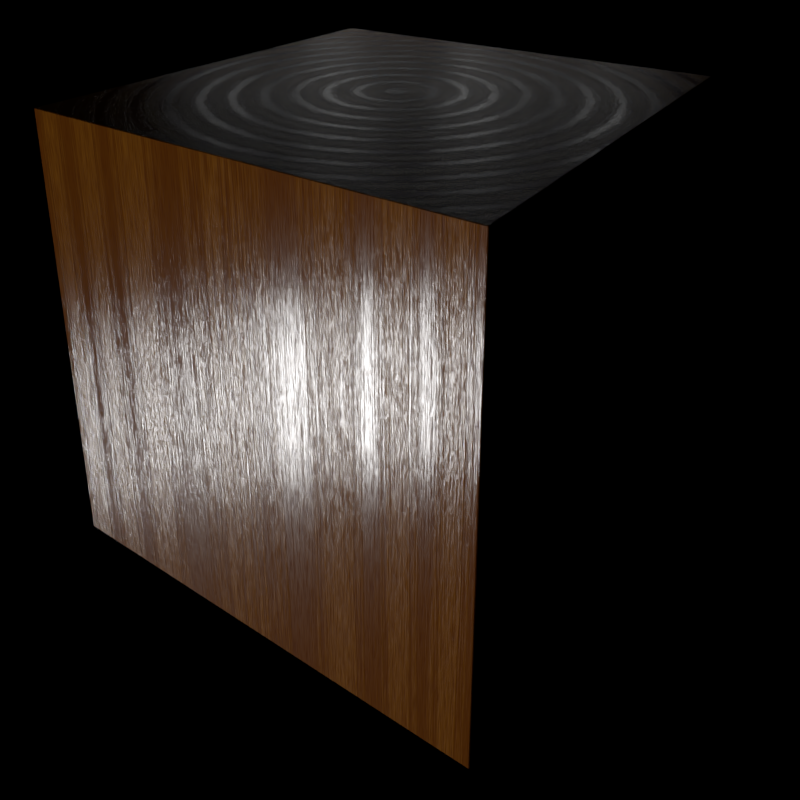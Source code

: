 # Source: Lacquered_Wood.blend  (saved by Blender 2.78.0; exported with 4.5.12 LTS)
import bpy
from mathutils import Matrix  # noqa: F401  (used for matrix-valued properties, if any)

bpy.ops.wm.read_factory_settings(use_empty=True)
scene = bpy.context.scene
scene.name = 'Scene'

# ---- collections
col_collection_1 = bpy.data.collections.new('Collection 1'); scene.collection.children.link(col_collection_1)

# ---- materials (node trees are filled in below, after node groups)
mat_material_001 = bpy.data.materials.new('Material.001')
mat_material_001.alpha_threshold = 0.0
mat_material_001.roughness = 0.5
mat_material_002 = bpy.data.materials.new('Material.002')
mat_material_002.alpha_threshold = 0.0
mat_material_002.roughness = 0.5

# ---- node groups
ng_lacquered_wood = bpy.data.node_groups.new('Lacquered_Wood', 'ShaderNodeTree')
_s = ng_lacquered_wood.interface.new_socket(name='Shader', in_out='OUTPUT', socket_type='NodeSocketShader')
_s = ng_lacquered_wood.interface.new_socket(name='Color', in_out='OUTPUT', socket_type='NodeSocketColor')
_s.default_value = (0.0, 0.0, 0.0, 0.0)
_s = ng_lacquered_wood.interface.new_socket(name='Displacement', in_out='OUTPUT', socket_type='NodeSocketFloat')
_s.min_value = 0.0
_s.max_value = 0.0
_s = ng_lacquered_wood.interface.new_socket(name='Vector', in_out='INPUT', socket_type='NodeSocketVector')
_s.min_value = -1e+04
_s.max_value = 1e+04
_s = ng_lacquered_wood.interface.new_socket(name='Overall Scale', in_out='INPUT', socket_type='NodeSocketFloat')
_s.default_value = 1.0
_s.min_value = 0.0
_s.max_value = 1000.0
_s = ng_lacquered_wood.interface.new_socket(name='Color 1', in_out='INPUT', socket_type='NodeSocketColor')
_s.default_value = (0.09084, 0.0, 0.0, 1.0)
_s = ng_lacquered_wood.interface.new_socket(name='Color 2', in_out='INPUT', socket_type='NodeSocketColor')
_s.default_value = (0.5029, 0.1878, 0.01161, 1.0)
_s = ng_lacquered_wood.interface.new_socket(name='Major Rings Amount', in_out='INPUT', socket_type='NodeSocketFloat')
_s.default_value = 0.5
_s.min_value = 0.0
_s.max_value = 10.0
_s = ng_lacquered_wood.interface.new_socket(name='Major Rings Width', in_out='INPUT', socket_type='NodeSocketFloat')
_s.default_value = 5.0
_s.min_value = 0.0
_s.max_value = 100.0
_s = ng_lacquered_wood.interface.new_socket(name='Rings Saturation', in_out='INPUT', socket_type='NodeSocketFloat')
_s.default_value = 0.75
_s.min_value = 0.0
_s.max_value = 10.0
_s = ng_lacquered_wood.interface.new_socket(name='Major/Minor Rings', in_out='INPUT', socket_type='NodeSocketFloat')
_s.subtype = 'FACTOR'
_s.min_value = 0.0
_s.max_value = 1.0
_s = ng_lacquered_wood.interface.new_socket(name='Minor Rings Amount', in_out='INPUT', socket_type='NodeSocketFloat')
_s.subtype = 'FACTOR'
_s.default_value = 5.0
_s.min_value = 0.0
_s.max_value = 10.0
_s = ng_lacquered_wood.interface.new_socket(name='Ring Sharpness Limit 1', in_out='INPUT', socket_type='NodeSocketFloat')
_s.subtype = 'FACTOR'
_s.min_value = 0.0
_s.max_value = 1.0
_s = ng_lacquered_wood.interface.new_socket(name='Ring Sharpness Limit 2', in_out='INPUT', socket_type='NodeSocketFloat')
_s.subtype = 'FACTOR'
_s.default_value = 1.0
_s.min_value = 0.0
_s.max_value = 1.0
_s = ng_lacquered_wood.interface.new_socket(name='Ring Distortion', in_out='INPUT', socket_type='NodeSocketFloat')
_s.default_value = 10.0
_s.min_value = -1000.0
_s.max_value = 1000.0
_s = ng_lacquered_wood.interface.new_socket(name='Ring Distortion Scale', in_out='INPUT', socket_type='NodeSocketFloat')
_s.default_value = 1.0
_s.min_value = 0.0
_s.max_value = 1e+04
_s = ng_lacquered_wood.interface.new_socket(name='Ring Detail Scale', in_out='INPUT', socket_type='NodeSocketFloat')
_s.default_value = 1.0
_s.min_value = -1000.0
_s.max_value = 1000.0
_s = ng_lacquered_wood.interface.new_socket(name='Z-Distortion', in_out='INPUT', socket_type='NodeSocketFloat')
_s.default_value = 10.0
_s.min_value = -1e+04
_s.max_value = 1e+04
_s = ng_lacquered_wood.interface.new_socket(name='Z-Distortion Amount', in_out='INPUT', socket_type='NodeSocketFloat')
_s.subtype = 'FACTOR'
_s.default_value = 0.1
_s.min_value = 0.0
_s.max_value = 1.0
_s = ng_lacquered_wood.interface.new_socket(name='Z-Distortion Scale', in_out='INPUT', socket_type='NodeSocketFloat')
_s.default_value = 1.0
_s.min_value = 0.0
_s.max_value = 1e+04
_s = ng_lacquered_wood.interface.new_socket(name='Sphericity', in_out='INPUT', socket_type='NodeSocketFloat')
_s.default_value = 0.01
_s.min_value = 0.0
_s.max_value = 1e+04
_s = ng_lacquered_wood.interface.new_socket(name='Grain Width', in_out='INPUT', socket_type='NodeSocketFloat')
_s.default_value = 2.0
_s.min_value = 0.1
_s.max_value = 100.0
_s = ng_lacquered_wood.interface.new_socket(name='Grain Length', in_out='INPUT', socket_type='NodeSocketFloat')
_s.default_value = 0.1
_s.min_value = 0.0
_s.max_value = 100.0
_s = ng_lacquered_wood.interface.new_socket(name='Grain Distortion', in_out='INPUT', socket_type='NodeSocketFloat')
_s.min_value = -1000.0
_s.max_value = 1000.0
_s = ng_lacquered_wood.interface.new_socket(name='IOR', in_out='INPUT', socket_type='NodeSocketFloat')
_s.default_value = 1.45
_s.min_value = 0.0
_s.max_value = 10.0
_s = ng_lacquered_wood.interface.new_socket(name='Fresnel Power', in_out='INPUT', socket_type='NodeSocketFloat')
_s.default_value = 1.0
_s.min_value = 0.0
_s.max_value = 10.0
_s = ng_lacquered_wood.interface.new_socket(name='Glossy Color', in_out='INPUT', socket_type='NodeSocketColor')
_s.default_value = (1.0, 1.0, 1.0, 1.0)
_s = ng_lacquered_wood.interface.new_socket(name='Color-to-Glossy Roughness', in_out='INPUT', socket_type='NodeSocketFloat')
_s.default_value = 0.1
_s.min_value = 0.0
_s.max_value = 10.0
_s = ng_lacquered_wood.interface.new_socket(name='Glossy Roughness', in_out='INPUT', socket_type='NodeSocketFloat')
_s.subtype = 'FACTOR'
_s.default_value = 0.01
_s.min_value = 0.0
_s.max_value = 1.0
_s = ng_lacquered_wood.interface.new_socket(name='Glossy Bump Distance', in_out='INPUT', socket_type='NodeSocketFloat')
_s.min_value = 0.0
_s.max_value = 1000.0
_s = ng_lacquered_wood.interface.new_socket(name='Diffuse Bump Distance', in_out='INPUT', socket_type='NodeSocketFloat')
_s.min_value = 0.0
_s.max_value = 1000.0
_s = ng_lacquered_wood.interface.new_socket(name='Displacement', in_out='INPUT', socket_type='NodeSocketFloat')
_s.default_value = 0.1
_s.min_value = 0.0
_s.max_value = 10.0
_N = ng_lacquered_wood.nodes; _L = ng_lacquered_wood.links
n0 = _N.new('NodeReroute'); n0.name = 'Reroute.003'; n0.location = (-1745, -181)
n0.width = 16
n0.hide = True
n0.socket_idname = 'NodeSocketFloat'
n1 = _N.new('NodeReroute'); n1.name = 'Reroute.001'; n1.location = (-1720, -36)
n1.width = 16
n1.hide = True
n2 = _N.new('NodeReroute'); n2.name = 'Reroute.005'; n2.location = (-1750, -111)
n2.width = 16
n2.socket_idname = 'NodeSocketFloatFactor'
n3 = _N.new('NodeReroute'); n3.name = 'Reroute.004'; n3.location = (-1743, -75)
n3.width = 16
n3.socket_idname = 'NodeSocketFloat'
n4 = _N.new('ShaderNodeTexNoise'); n4.name = 'Musgrave Texture'; n4.location = (-1572, 99)
n4.width = 150
n4.hide = True
n4.normalize = False
n4.inputs[3].default_value = 1.0
n4.inputs[4].default_value = 0.25
n5 = _N.new('ShaderNodeMix'); n5.name = 'Mix'; n5.location = (-1560, 52)
n5.hide = True
n5.data_type = 'RGBA'
n5.blend_type = 'MULTIPLY'
n5.inputs[0].default_value = 1.0
n6 = _N.new('ShaderNodeMix'); n6.name = 'Mix.001'; n6.location = (-1581, -69)
n6.hide = True
n6.data_type = 'RGBA'
n6.blend_type = 'MULTIPLY'
n6.inputs[0].default_value = 1.0
n7 = _N.new('NodeReroute'); n7.name = 'Reroute.006'; n7.location = (-1475, 69)
n7.width = 16
n7.socket_idname = 'NodeSocketFloatFactor'
n8 = _N.new('ShaderNodeMath'); n8.name = 'Math.012'; n8.location = (-1442, 107)
n8.hide = True
n8.operation = 'SUBTRACT'
n8.inputs[0].default_value = 1.0
n9 = _N.new('ShaderNodeMix'); n9.name = 'Mix.008'; n9.location = (-1414, 59)
n9.hide = True
n9.data_type = 'RGBA'
n9.blend_type = 'ADD'
n10 = _N.new('ShaderNodeTexWave'); n10.name = 'Wave Texture'; n10.location = (-1307, 26)
n10.hide = True
n10.wave_type = 'RINGS'
n10.bands_direction = 'DIAGONAL'
n10.rings_direction = 'SPHERICAL'
n10.inputs[6].default_value = 1.571
n11 = _N.new('ShaderNodeTexNoise'); n11.name = 'Noise Texture'; n11.location = (-1412, -116)
n11.hide = True
n11.inputs[2].default_value = 100.0
n12 = _N.new('ShaderNodeMath'); n12.name = 'Math.003'; n12.location = (-1294, -157)
n12.hide = True
n12.operation = 'POWER'
n13 = _N.new('ShaderNodeMix'); n13.name = 'Mix.002'; n13.location = (-1282, -65)
n13.hide = True
n13.data_type = 'RGBA'
n14 = _N.new('ShaderNodeMath'); n14.name = 'Math.007'; n14.location = (-1395, -32)
n14.hide = True
n14.operation = 'SUBTRACT'
n15 = _N.new('ShaderNodeMath'); n15.name = 'Math.006'; n15.location = (-1192, 3)
n15.hide = True
n15.operation = 'SUBTRACT'
n16 = _N.new('ShaderNodeMath'); n16.name = 'Math.008'; n16.location = (-1072, -32)
n16.hide = True
n16.operation = 'DIVIDE'
n17 = _N.new('ShaderNodeTexNoise'); n17.name = 'Noise Texture.001'; n17.location = (-962, -70)
n17.hide = True
n18 = _N.new('ShaderNodeMath'); n18.name = 'Math.010'; n18.location = (-941, 5)
n18.hide = True
n18.operation = 'MULTIPLY'
n19 = _N.new('ShaderNodeMath'); n19.name = 'Math.011'; n19.location = (-845, -72)
n19.hide = True
n19.operation = 'MULTIPLY'
n19.inputs[1].default_value = 2.0
n20 = _N.new('ShaderNodeMath'); n20.name = 'Math.009'; n20.location = (-712, -38)
n20.hide = True
n20.operation = 'MULTIPLY'
n21 = _N.new('ShaderNodeFresnel'); n21.name = 'Fresnel'; n21.location = (-1676, -325)
n21.hide = True
n22 = _N.new('ShaderNodeMath'); n22.name = 'Math.005'; n22.location = (-573, -26)
n22.hide = True
n23 = _N.new('ShaderNodeMath'); n23.name = 'Math.002'; n23.location = (-436, -35)
n23.hide = True
n23.operation = 'POWER'
n24 = _N.new('ShaderNodeMix'); n24.name = 'Mix.005'; n24.location = (-312, -46)
n24.hide = True
n24.data_type = 'RGBA'
n25 = _N.new('ShaderNodeBsdfAnisotropic'); n25.name = 'Glossy BSDF'; n25.location = (136, -114)
n25.hide = True
n25.distribution = 'GGX'
n26 = _N.new('ShaderNodeBsdfDiffuse'); n26.name = 'Diffuse BSDF'; n26.location = (125, -60)
n26.hide = True
n27 = _N.new('ShaderNodeMixShader'); n27.name = 'Mix Shader'; n27.location = (249, -102)
n27.hide = True
n28 = _N.new('NodeGroupOutput'); n28.name = 'Group Output'; n28.location = (360, -80)
n29 = _N.new('ShaderNodeMath'); n29.name = 'Math.004'; n29.location = (-1476, -337)
n29.hide = True
n29.operation = 'POWER'
n30 = _N.new('ShaderNodeCombineXYZ'); n30.name = 'Combine XYZ.001'; n30.location = (-1707, -167)
n30.hide = True
n31 = _N.new('ShaderNodeCombineXYZ'); n31.name = 'Combine XYZ'; n31.location = (-1699, -85)
n31.hide = True
n32 = _N.new('ShaderNodeMath'); n32.name = 'Math.015'; n32.location = (20, -109)
n32.hide = True
n33 = _N.new('ShaderNodeMath'); n33.name = 'Math.001'; n33.location = (-90, -96)
n33.hide = True
n33.operation = 'MULTIPLY'
n34 = _N.new('ShaderNodeMath'); n34.name = 'Math'; n34.location = (141, -160)
n34.hide = True
n34.operation = 'MULTIPLY'
n35 = _N.new('ShaderNodeMix'); n35.name = 'Mix.007'; n35.location = (-197, -75)
n35.hide = True
n35.data_type = 'RGBA'
n36 = _N.new('ShaderNodeBump'); n36.name = 'Bump.001'; n36.location = (-35, -28)
n36.hide = True
n36.inputs[2].default_value = 1.0
n37 = _N.new('ShaderNodeBump'); n37.name = 'Bump'; n37.location = (-41, -162)
n37.hide = True
n37.inputs[2].default_value = 1.0
n38 = _N.new('NodeReroute'); n38.name = 'Reroute.002'; n38.location = (-1849, 2)
n38.width = 16
n38.hide = True
n39 = _N.new('ShaderNodeMix'); n39.name = 'Mix.004'; n39.location = (-1688, 113)
n39.hide = True
n39.data_type = 'RGBA'
n39.blend_type = 'MULTIPLY'
n39.inputs[0].default_value = 1.0
n40 = _N.new('NodeGroupInput'); n40.name = 'Group Input'; n40.location = (-2191, 110)
n40.width = 200
n41 = _N.new('ShaderNodeMix'); n41.name = 'Mix.003'; n41.location = (-1951, 78)
n41.hide = True
n41.data_type = 'RGBA'
n41.blend_type = 'MULTIPLY'
n41.inputs[0].default_value = 1.0
n42 = _N.new('ShaderNodeMath'); n42.name = 'Math.013'; n42.location = (-1951, 32)
n42.hide = True
n42.operation = 'DIVIDE'
n42.inputs[1].default_value = 100.0
n43 = _N.new('NodeReroute'); n43.name = 'Reroute'; n43.location = (-1834, 61)
n43.width = 16
n44 = _N.new('ShaderNodeCombineXYZ'); n44.name = 'Combine XYZ.002'; n44.location = (-1778, 85)
n44.hide = True
n45 = _N.new('NodeReroute'); n45.name = 'Reroute.007'; n45.location = (-1809, 89)
n45.width = 16
n45.socket_idname = 'NodeSocketFloat'
n46 = _N.new('ShaderNodeMath'); n46.name = 'Math.014'; n46.location = (0, 0)
n46.operation = 'POWER'
_L.new(n40.outputs[4], n3.inputs[0])
_L.new(n30.outputs[0], n6.inputs[7])
_L.new(n6.outputs[2], n11.inputs[0])
_L.new(n11.outputs[0], n12.inputs[0])
_L.new(n11.outputs[0], n13.inputs[0])
_L.new(n40.outputs[2], n38.inputs[0])
_L.new(n40.outputs[3], n1.inputs[0])
_L.new(n24.outputs[2], n35.inputs[6])
_L.new(n13.outputs[2], n35.inputs[7])
_L.new(n12.outputs[0], n35.inputs[0])
_L.new(n31.outputs[0], n5.inputs[7])
_L.new(n9.outputs[2], n10.inputs[0])
_L.new(n34.outputs[0], n28.inputs[2])
_L.new(n35.outputs[2], n34.inputs[0])
_L.new(n26.outputs[0], n27.inputs[1])
_L.new(n25.outputs[0], n27.inputs[2])
_L.new(n27.outputs[0], n28.inputs[0])
_L.new(n35.outputs[2], n33.inputs[0])
_L.new(n43.outputs[0], n39.inputs[6])
_L.new(n43.outputs[0], n6.inputs[6])
_L.new(n43.outputs[0], n5.inputs[6])
_L.new(n1.outputs[0], n24.inputs[6])
_L.new(n1.outputs[0], n13.inputs[6])
_L.new(n38.outputs[0], n24.inputs[7])
_L.new(n38.outputs[0], n13.inputs[7])
_L.new(n40.outputs[18], n0.inputs[0])
_L.new(n40.outputs[19], n30.inputs[2])
_L.new(n0.outputs[0], n30.inputs[0])
_L.new(n0.outputs[0], n30.inputs[1])
_L.new(n3.outputs[0], n31.inputs[0])
_L.new(n3.outputs[0], n31.inputs[1])
_L.new(n40.outputs[5], n23.inputs[1])
_L.new(n40.outputs[6], n12.inputs[1])
_L.new(n40.outputs[24], n33.inputs[1])
_L.new(n40.outputs[23], n25.inputs[0])
_L.new(n41.outputs[2], n43.inputs[0])
_L.new(n15.outputs[0], n16.inputs[0])
_L.new(n14.outputs[0], n16.inputs[1])
_L.new(n2.outputs[0], n14.inputs[1])
_L.new(n40.outputs[0], n41.inputs[6])
_L.new(n29.outputs[0], n27.inputs[0])
_L.new(n21.outputs[0], n29.inputs[0])
_L.new(n40.outputs[21], n21.inputs[0])
_L.new(n40.outputs[9], n2.inputs[0])
_L.new(n40.outputs[10], n14.inputs[0])
_L.new(n40.outputs[1], n41.inputs[7])
_L.new(n35.outputs[2], n26.inputs[0])
_L.new(n17.outputs[0], n19.inputs[0])
_L.new(n10.outputs[1], n15.inputs[0])
_L.new(n23.outputs[0], n24.inputs[0])
_L.new(n16.outputs[0], n17.inputs[0])
_L.new(n20.outputs[0], n22.inputs[1])
_L.new(n16.outputs[0], n18.inputs[1])
_L.new(n22.outputs[0], n23.inputs[0])
_L.new(n40.outputs[7], n7.inputs[0])
_L.new(n7.outputs[0], n8.inputs[1])
_L.new(n7.outputs[0], n20.inputs[0])
_L.new(n40.outputs[8], n17.inputs[2])
_L.new(n2.outputs[0], n15.inputs[1])
_L.new(n40.outputs[14], n42.inputs[0])
_L.new(n42.outputs[0], n4.inputs[2])
_L.new(n40.outputs[11], n10.inputs[2])
_L.new(n40.outputs[13], n10.inputs[4])
_L.new(n40.outputs[15], n9.inputs[0])
_L.new(n4.outputs[0], n9.inputs[7])
_L.new(n5.outputs[2], n9.inputs[6])
_L.new(n35.outputs[2], n28.inputs[1])
_L.new(n40.outputs[20], n11.inputs[8])
_L.new(n40.outputs[28], n34.inputs[1])
_L.new(n8.outputs[0], n18.inputs[0])
_L.new(n19.outputs[0], n20.inputs[1])
_L.new(n18.outputs[0], n22.inputs[0])
_L.new(n33.outputs[0], n32.inputs[0])
_L.new(n40.outputs[25], n32.inputs[1])
_L.new(n40.outputs[22], n29.inputs[1])
_L.new(n40.outputs[17], n31.inputs[2])
_L.new(n35.outputs[2], n37.inputs[3])
_L.new(n36.outputs[0], n26.inputs[2])
_L.new(n37.outputs[0], n25.inputs[4])
_L.new(n40.outputs[27], n36.inputs[1])
_L.new(n40.outputs[26], n37.inputs[1])
_L.new(n35.outputs[2], n36.inputs[3])
_L.new(n39.outputs[2], n4.inputs[0])
_L.new(n44.outputs[0], n39.inputs[7])
_L.new(n40.outputs[16], n44.inputs[2])
_L.new(n45.outputs[0], n44.inputs[1])
_L.new(n40.outputs[12], n45.inputs[0])
_L.new(n45.outputs[0], n44.inputs[0])
_L.new(n32.outputs[0], n46.inputs[0])
_L.new(n46.outputs[0], n25.inputs[1])
n28.is_active_output = True

# ---- material node trees
mat_material_001.use_nodes = True; mat_material_001.node_tree.nodes.clear()
_N = mat_material_001.node_tree.nodes; _L = mat_material_001.node_tree.links
n0 = _N.new('ShaderNodeOutputMaterial'); n0.name = 'Material Output'; n0.location = (126, 275)
n1 = _N.new('ShaderNodeTexCoord'); n1.name = 'Texture Coordinate'; n1.location = (-320, 238)
n2 = _N.new('ShaderNodeGroup'); n2.name = 'Group'; n2.location = (-152, 300)
n2.width = 231
n2.node_tree = ng_lacquered_wood
n2.inputs[1].default_value = 1.0
n2.inputs[2].default_value = (0.09084, 0.0, 0.0, 1.0)
n2.inputs[3].default_value = (0.5029, 0.1878, 0.01161, 1.0)
n2.inputs[4].default_value = 0.5
n2.inputs[5].default_value = 5.0
n2.inputs[6].default_value = 0.5
n2.inputs[7].default_value = 0.8
n2.inputs[8].default_value = 5.0
n2.inputs[9].default_value = 0.0
n2.inputs[10].default_value = 1.0
n2.inputs[11].default_value = 1.0
n2.inputs[12].default_value = 1.0
n2.inputs[13].default_value = 16.0
n2.inputs[14].default_value = 1.0
n2.inputs[15].default_value = 0.1
n2.inputs[16].default_value = 1.0
n2.inputs[17].default_value = 0.01
n2.inputs[18].default_value = 2.0
n2.inputs[19].default_value = 0.1
n2.inputs[20].default_value = 0.0
n2.inputs[21].default_value = 1.45
n2.inputs[22].default_value = 1.0
n2.inputs[23].default_value = (1.0, 1.0, 1.0, 1.0)
n2.inputs[24].default_value = 0.1
n2.inputs[25].default_value = 0.01
n2.inputs[26].default_value = 0.0
n2.inputs[27].default_value = 0.0
n2.inputs[28].default_value = 0.1
n3 = _N.new('ShaderNodeDisplacement'); n3.name = 'Displacement'; n3.location = (0, 0)
n3.inputs[1].default_value = 0.0
n3.inputs[2].default_value = 0.1
_L.new(n1.outputs[3], n2.inputs[0])
_L.new(n2.outputs[0], n0.inputs[0])
_L.new(n2.outputs[2], n3.inputs[0])
_L.new(n3.outputs[0], n0.inputs[2])
n0.is_active_output = True
mat_material_002.use_nodes = True; mat_material_002.node_tree.nodes.clear()
_N = mat_material_002.node_tree.nodes; _L = mat_material_002.node_tree.links
n0 = _N.new('ShaderNodeOutputMaterial'); n0.name = 'Material Output'; n0.location = (300, 300)
n1 = _N.new('ShaderNodeEmission'); n1.name = 'Emission'; n1.location = (10, 300)
_L.new(n1.outputs[0], n0.inputs[0])
n0.is_active_output = True

# ---- world
world_world = bpy.data.worlds.new('World'); scene.world = world_world
world_world.color = (0.0, 0.0, 0.0)
world_world.use_sun_shadow = False
world_world.sun_shadow_jitter_overblur = 0.0
world_world.cycles.sampling_method = 'MANUAL'
world_world.light_settings.ao_factor = 0.5

# ---- cameras
cam_camera = bpy.data.cameras.new('Camera')
cam_camera.clip_end = 100.0
cam_camera.lens = 35.0
cam_camera.sensor_width = 32.0
cam_camera.sensor_height = 18.0
cam_camera.ortho_scale = 7.314
cam_camera.shift_y = -0.3
cam_camera.dof.focus_distance = 0.0

# ---- lights
light_sun = bpy.data.lights.new('Sun', 'SUN')
light_sun.transmission_factor = 0.0
light_sun.angle = 0.1993
light_sun.energy = 1.0
light_sun.shadow_buffer_clip_start = 0.5
light_sun.shadow_soft_size = 0.1
light_sun.shadow_cascade_max_distance = 1000.0

# ---- meshes
me_cube = bpy.data.meshes.new('Cube')
me_cube.from_pydata([(-1.0, -1.0, -1.0), (-1.0, -1.0, 1.0), (-1.0, 1.0, -1.0), (-1.0, 1.0, 1.0), (1.0, -1.0, -1.0), (1.0, -1.0, 1.0), (1.0, 1.0, -1.0), (1.0, 1.0, 1.0)], [], [(0, 1, 3, 2), (2, 3, 7, 6), (6, 7, 5, 4), (4, 5, 1, 0), (2, 6, 4, 0), (7, 3, 1, 5)])
me_cube.materials.append(mat_material_001)
me_cube.use_remesh_preserve_volume = False
me_cube.use_remesh_preserve_attributes = False
me_cube.use_mirror_vertex_groups = False
me_cube.update()
me_plane_002 = bpy.data.meshes.new('Plane.002')
me_plane_002.from_pydata([(-0.25, -0.5, 0.0), (0.25, -0.5, 0.0), (-0.25, 0.5, 0.0), (0.25, 0.5, 0.0)], [], [(0, 1, 3, 2)])
me_plane_002.materials.append(mat_material_002)
me_plane_002.use_remesh_preserve_volume = False
me_plane_002.use_remesh_preserve_attributes = False
me_plane_002.use_mirror_vertex_groups = False
me_plane_002.update()

# ---- objects
ob_cube = bpy.data.objects.new('Cube', me_cube)
ob_sun = bpy.data.objects.new('Sun', light_sun)
ob_camera = bpy.data.objects.new('Camera', cam_camera)
ob_plane = bpy.data.objects.new('Plane', me_plane_002)

# ---- transforms, parenting, visibility, modifiers, constraints
ob_cube.location = (0.0, 0.0, 0.0)
ob_cube.lineart.crease_threshold = 0.0
_m = ob_cube.modifiers.new('Bevel', 'BEVEL')
_m.width = 0.0025
_m.width_pct = 0.0025
_m.limit_method = 'NONE'
_m.spread = 0.0
ob_sun.location = (4.076, 1.005, 5.904)
ob_sun.rotation_euler = (3.183, 0.9879, 0.9617)
ob_sun.lineart.crease_threshold = 0.0
ob_camera.location = (2.011, -2.872, 1.922)
ob_camera.rotation_euler = (1.235, -1.214e-06, 0.6049)
ob_camera.lock_rotations_4d = False
ob_camera.empty_display_type = 'ARROWS'
ob_camera.color = (0.0, 0.0, 0.0, 0.0)
ob_camera.display_type = 'WIRE'
ob_camera.lineart.crease_threshold = 0.0
ob_plane.location = (-2.95, 1.96, 2.009)
ob_plane.lineart.crease_threshold = 0.0
_m = ob_plane.modifiers.new('Array', 'ARRAY')
_m.count = 4
_m.constant_offset_displace = (0.0, 0.0, 0.0)
_m.relative_offset_displace = (2.0, 0.0, 0.0)
_m = ob_plane.modifiers.new('Array.001', 'ARRAY')
_m.constant_offset_displace = (0.0, 0.0, 0.0)
_m.relative_offset_displace = (0.0, 1.5, 0.0)
_m = ob_plane.modifiers.new('SimpleDeform', 'SIMPLE_DEFORM')
_m.deform_method = 'BEND'
_m.deform_axis = 'Z'
_m.limits = (0.1975, 1.0)

# ---- collection membership
col_collection_1.objects.link(ob_cube)
col_collection_1.objects.link(ob_sun)
col_collection_1.objects.link(ob_camera)
col_collection_1.objects.link(ob_plane)

# ---- scene / render settings (as saved in the file)
scene.camera = ob_camera
scene.frame_start = 1; scene.frame_end = 250; scene.frame_set(2)
scene.render.engine = 'CYCLES'
scene.render.image_settings.color_depth = '16'
scene.render.image_settings.compression = 0
scene.render.resolution_x = 1000
scene.render.resolution_y = 1000
scene.render.dither_intensity = 0.0
scene.render.use_border = True
scene.cycles.use_denoising = False
scene.cycles.samples = 128
scene.cycles.sampling_pattern = 'TABULATED_SOBOL'
scene.cycles.light_sampling_threshold = 0.0
scene.cycles.use_adaptive_sampling = False
scene.cycles.use_light_tree = False
scene.cycles.blur_glossy = 0.0
scene.cycles.use_animated_seed = True
scene.cycles.sample_clamp_indirect = 0.0
scene.view_settings.view_transform = 'Standard'
bpy.context.view_layer.update()
